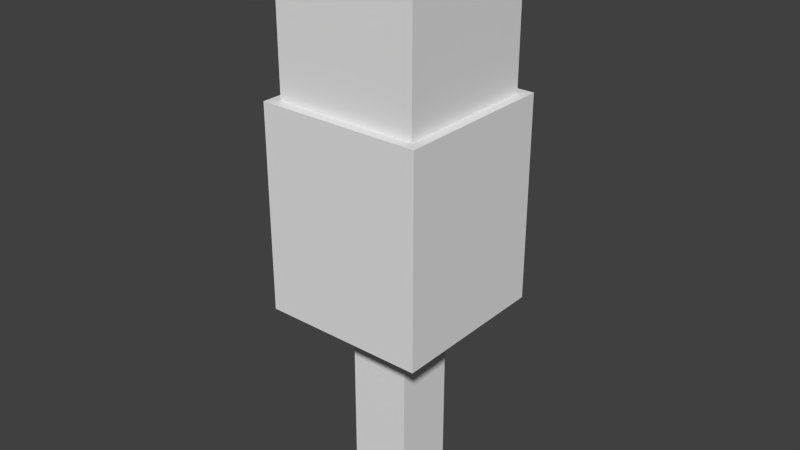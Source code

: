 # Source: morchella_conica.blend  (saved by Blender 2.72.0; exported with 4.5.12 LTS)
import bpy
from mathutils import Matrix  # noqa: F401  (used for matrix-valued properties, if any)

bpy.ops.wm.read_factory_settings(use_empty=True)
scene = bpy.context.scene
scene.name = 'Scene'

# ---- collections
col_collection_1 = bpy.data.collections.new('Collection 1'); scene.collection.children.link(col_collection_1)

# ---- materials (node trees are filled in below, after node groups)
mat_material = bpy.data.materials.new('Material')
mat_material.alpha_threshold = 0.0
mat_material.use_transparent_shadow = False
mat_material.roughness = 0.5
mat_material.line_color = (0.0, 0.0, 0.0, 1.0)

# ---- material node trees

# ---- world
world_world = bpy.data.worlds.new('World'); scene.world = world_world
world_world.color = (0.05088, 0.05088, 0.05088)
world_world.use_sun_shadow = False
world_world.sun_shadow_jitter_overblur = 0.0
world_world.cycles.sampling_method = 'MANUAL'
world_world.cycles.sample_map_resolution = 256

# ---- meshes
me_cube = bpy.data.meshes.new('Cube')
me_cube.from_pydata([(0.05, 0.05, 0.42), (0.05, -0.05, 0.42), (-0.05, -0.05, 0.42), (-0.05, 0.05, 0.42), (0.05, 0.05, 0.46), (0.05, -0.05, 0.46), (-0.05, -0.05, 0.46), (-0.05, 0.05, 0.46), (0.07, 0.07, 0.3), (0.07, -0.07, 0.3), (-0.07, -0.07, 0.3), (-0.07, 0.07, 0.3), (0.07, 0.07, 0.42), (0.07, -0.07, 0.42), (-0.07, -0.07, 0.42), (-0.07, 0.07, 0.42), (0.08, 0.08, 0.1), (0.08, -0.08, 0.1), (-0.08, -0.08, 0.1), (-0.08, 0.08, 0.1), (0.08, 0.08, 0.3), (0.08, -0.08, 0.3), (-0.08, -0.08, 0.3), (-0.08, 0.08, 0.3), (0.03, 0.03, -0.1), (0.03, -0.03, -0.1), (-0.03, -0.03, -0.1), (-0.03, 0.03, -0.1), (0.03, 0.03, 0.1), (0.03, -0.03, 0.1), (-0.03, -0.03, 0.1), (-0.03, 0.03, 0.1)], [], [(0, 1, 2, 3), (4, 7, 6, 5), (0, 4, 5, 1), (1, 5, 6, 2), (2, 6, 7, 3), (4, 0, 3, 7), (8, 9, 10, 11), (12, 15, 14, 13), (8, 12, 13, 9), (9, 13, 14, 10), (10, 14, 15, 11), (12, 8, 11, 15), (16, 17, 18, 19), (20, 23, 22, 21), (16, 20, 21, 17), (17, 21, 22, 18), (18, 22, 23, 19), (20, 16, 19, 23), (24, 25, 26, 27), (28, 31, 30, 29), (24, 28, 29, 25), (25, 29, 30, 26), (26, 30, 31, 27), (28, 24, 27, 31)])
_uv = me_cube.uv_layers.new(name='UVMap')
_uv.uv.foreach_set('vector', [0.7273, 0.7143, 0.8788, 0.7143, 0.8788, 0.8571, 0.7273, 0.8571, 0.7273, 0.7143, 0.7273, 0.8571, 0.5758, 0.8571, 0.5758, 0.7143, 0.4517, 0.5893, 0.5123, 0.5893, 0.5123, 0.7322, 0.4517, 0.7322, 0.6398, 0.5869, 0.7004, 0.5869, 0.7004, 0.7297, 0.6398, 0.7297, 0.5508, 0.7986, 0.4902, 0.7986, 0.4902, 0.6558, 0.5508, 0.6558, 0.4248, 0.6139, 0.4854, 0.6139, 0.4854, 0.7568, 0.4248, 0.7568, 0.5217, 0.5001, 0.7338, 0.5001, 0.7338, 0.7001, 0.5217, 0.7001, 0.697, 0.7143, 0.4848, 0.7143, 0.4848, 0.5143, 0.697, 0.5143, 0.9091, 0.2, 0.7273, 0.2, 0.7273, 0.0, 0.9091, 2.129e-08, 0.697, 0.5143, 0.8788, 0.5143, 0.8788, 0.7143, 0.697, 0.7143, 0.7434, 0.7837, 0.5616, 0.7837, 0.5616, 0.5837, 0.7434, 0.5837, 0.7273, 0.2286, 0.9091, 0.2286, 0.9091, 0.4286, 0.7273, 0.4286, 0.4848, 0.2857, 0.7273, 0.2857, 0.7273, 0.5143, 0.4848, 0.5143, 0.4848, 0.2286, 0.4848, 0.0, 0.7273, 5.322e-08, 0.7273, 0.2286, 0.79, 0.251, 0.79, 0.5367, 0.5476, 0.5367, 0.5476, 0.251, 0.5291, 0.709, 0.5291, 0.4233, 0.7715, 0.4233, 0.7715, 0.709, 0.4787, 0.6231, 0.4787, 0.3374, 0.7211, 0.3374, 0.7211, 0.6231, 0.8576, 0.3202, 0.8576, 0.6059, 0.6152, 0.6059, 0.6152, 0.3202, 0.1218, 0.4704, 0.2127, 0.4704, 0.2127, 0.5561, 0.1218, 0.5561, 0.1513, 0.4409, 0.1513, 0.5266, 0.0604, 0.5266, 0.0604, 0.4409, 0.1412, 0.1747, 0.1412, 0.4604, 0.05028, 0.4604, 0.05028, 0.1747, 0.01259, 0.6253, 0.01259, 0.3396, 0.1035, 0.3396, 0.1035, 0.6253, 0.04451, 0.8941, 0.04451, 0.6083, 0.1354, 0.6083, 0.1354, 0.8941, 0.07144, 0.9114, 0.07144, 0.6257, 0.1623, 0.6257, 0.1623, 0.9114])
me_cube.materials.append(mat_material)
me_cube.use_remesh_preserve_volume = False
me_cube.use_remesh_preserve_attributes = False
me_cube.use_mirror_vertex_groups = False
me_cube.update()

# ---- objects
ob_cube = bpy.data.objects.new('Cube', me_cube)

# ---- transforms, parenting, visibility, modifiers, constraints
ob_cube.location = (0.0, 0.0, -0.4)
ob_cube.lock_rotations_4d = False
ob_cube.empty_display_type = 'ARROWS'
ob_cube.lineart.crease_threshold = 0.0

# ---- collection membership
col_collection_1.objects.link(ob_cube)

# ---- scene / render settings (as saved in the file)
scene.frame_start = 1; scene.frame_end = 250; scene.frame_set(1)
scene.render.engine = 'BLENDER_EEVEE_NEXT'
scene.render.resolution_percentage = 50
scene.render.dither_intensity = 0.0
scene.cycles.use_denoising = False
scene.cycles.samples = 10
scene.cycles.sampling_pattern = 'TABULATED_SOBOL'
scene.cycles.light_sampling_threshold = 0.0
scene.cycles.use_adaptive_sampling = False
scene.cycles.use_light_tree = False
scene.cycles.blur_glossy = 0.0
scene.cycles.pixel_filter_type = 'GAUSSIAN'
scene.cycles.sample_clamp_indirect = 0.0
scene.view_settings.view_transform = 'Standard'
bpy.context.view_layer.update()

# ---- added for rendering (the .blend has no active camera and no usable light): camera, sun
cam_auto = bpy.data.cameras.new('AutoCamera')
cam_auto.lens = 50.0
cam_auto.sensor_width = 36.0
cam_auto.clip_end = 1000.0
ob_auto_camera = bpy.data.objects.new('AutoCamera', cam_auto)
scene.collection.objects.link(ob_auto_camera)
ob_auto_camera.location = (0.558823, -0.670588, 0.227059)
ob_auto_camera.rotation_euler = (1.09748, -7.21219e-08, 0.694738)
scene.camera = ob_auto_camera
light_auto_sun = bpy.data.lights.new('AutoSun', 'SUN')
light_auto_sun.energy = 3.0
light_auto_sun.angle = 0.0523599
ob_auto_sun = bpy.data.objects.new('AutoSun', light_auto_sun)
scene.collection.objects.link(ob_auto_sun)
ob_auto_sun.rotation_euler = (0.872665, 0.174533, 0.523599)
bpy.context.view_layer.update()
